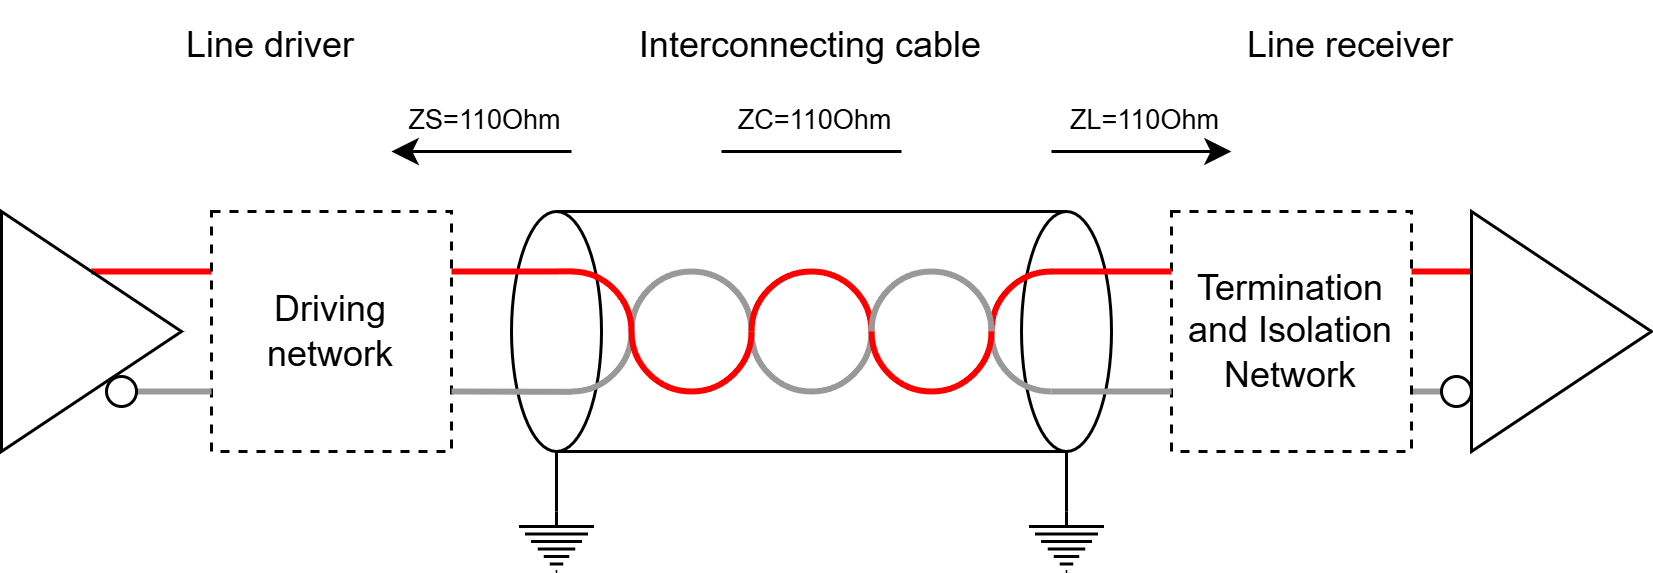

The diagram above was exported from draw.io. Its source (the exported page's mxGraphModel, read from the mxfile embedded in the PNG):
<mxGraphModel dx="941" dy="510" grid="1" gridSize="10" guides="1" tooltips="1" connect="1" arrows="1" fold="1" page="1" pageScale="1" pageWidth="850" pageHeight="1100" math="0" shadow="0">
  <root>
    <mxCell id="0" />
    <mxCell id="1" parent="0" />
    <mxCell id="a85l83p3yBVEJmJn7r8p-13" style="edgeStyle=orthogonalEdgeStyle;rounded=0;orthogonalLoop=1;jettySize=auto;html=1;exitX=0;exitY=0.25;exitDx=0;exitDy=0;entryX=0.5;entryY=0;entryDx=0;entryDy=0;endArrow=none;endFill=1;startFill=0;strokeWidth=2;strokeColor=#FF0000;" edge="1" parent="1" source="a85l83p3yBVEJmJn7r8p-3" target="a85l83p3yBVEJmJn7r8p-11">
      <mxGeometry relative="1" as="geometry">
        <Array as="points">
          <mxPoint x="270" y="420" />
          <mxPoint x="270" y="420" />
        </Array>
      </mxGeometry>
    </mxCell>
    <mxCell id="a85l83p3yBVEJmJn7r8p-3" value="Driving network" style="rounded=0;whiteSpace=wrap;html=1;dashed=1;labelBackgroundColor=none;fillColor=none;" vertex="1" parent="1">
      <mxGeometry x="280" y="400" width="80" height="80" as="geometry" />
    </mxCell>
    <mxCell id="a85l83p3yBVEJmJn7r8p-5" value="" style="ellipse;whiteSpace=wrap;html=1;labelBackgroundColor=none;fillColor=none;" vertex="1" parent="1">
      <mxGeometry x="380" y="400" width="30" height="80" as="geometry" />
    </mxCell>
    <mxCell id="a85l83p3yBVEJmJn7r8p-6" value="" style="ellipse;whiteSpace=wrap;html=1;labelBackgroundColor=none;fillColor=none;" vertex="1" parent="1">
      <mxGeometry x="550" y="400" width="30" height="80" as="geometry" />
    </mxCell>
    <mxCell id="a85l83p3yBVEJmJn7r8p-11" value="" style="triangle;whiteSpace=wrap;html=1;fillColor=none;" vertex="1" parent="1">
      <mxGeometry x="210" y="400" width="60" height="80" as="geometry" />
    </mxCell>
    <mxCell id="a85l83p3yBVEJmJn7r8p-14" style="edgeStyle=orthogonalEdgeStyle;rounded=0;orthogonalLoop=1;jettySize=auto;html=1;exitX=1;exitY=0.5;exitDx=0;exitDy=0;entryX=0;entryY=0.75;entryDx=0;entryDy=0;endArrow=none;startFill=0;strokeWidth=2;strokeColor=#999999;" edge="1" parent="1" source="a85l83p3yBVEJmJn7r8p-12" target="a85l83p3yBVEJmJn7r8p-3">
      <mxGeometry relative="1" as="geometry">
        <Array as="points" />
      </mxGeometry>
    </mxCell>
    <mxCell id="a85l83p3yBVEJmJn7r8p-12" value="" style="ellipse;whiteSpace=wrap;html=1;fillColor=none;" vertex="1" parent="1">
      <mxGeometry x="245" y="455" width="10" height="10" as="geometry" />
    </mxCell>
    <mxCell id="a85l83p3yBVEJmJn7r8p-18" style="edgeStyle=orthogonalEdgeStyle;rounded=0;orthogonalLoop=1;jettySize=auto;html=1;exitX=1;exitY=0.75;exitDx=0;exitDy=0;entryX=0;entryY=0.5;entryDx=0;entryDy=0;endArrow=none;endFill=1;startFill=0;strokeWidth=2;strokeColor=#999999;" edge="1" parent="1" source="a85l83p3yBVEJmJn7r8p-15" target="a85l83p3yBVEJmJn7r8p-17">
      <mxGeometry relative="1" as="geometry" />
    </mxCell>
    <mxCell id="a85l83p3yBVEJmJn7r8p-19" style="edgeStyle=orthogonalEdgeStyle;rounded=0;orthogonalLoop=1;jettySize=auto;html=1;exitX=1;exitY=0.25;exitDx=0;exitDy=0;entryX=0;entryY=0.25;entryDx=0;entryDy=0;endArrow=none;endFill=1;startFill=0;strokeWidth=2;strokeColor=#FF0000;" edge="1" parent="1" source="a85l83p3yBVEJmJn7r8p-15" target="a85l83p3yBVEJmJn7r8p-16">
      <mxGeometry relative="1" as="geometry" />
    </mxCell>
    <mxCell id="a85l83p3yBVEJmJn7r8p-15" value="Termination and Isolation Network" style="rounded=0;whiteSpace=wrap;html=1;dashed=1;labelBackgroundColor=none;fillColor=none;" vertex="1" parent="1">
      <mxGeometry x="600" y="400" width="80" height="80" as="geometry" />
    </mxCell>
    <mxCell id="a85l83p3yBVEJmJn7r8p-16" value="" style="triangle;whiteSpace=wrap;html=1;fillColor=none;" vertex="1" parent="1">
      <mxGeometry x="700" y="400" width="60" height="80" as="geometry" />
    </mxCell>
    <mxCell id="a85l83p3yBVEJmJn7r8p-17" value="" style="ellipse;whiteSpace=wrap;html=1;fillColor=none;" vertex="1" parent="1">
      <mxGeometry x="690" y="455" width="10" height="10" as="geometry" />
    </mxCell>
    <mxCell id="a85l83p3yBVEJmJn7r8p-21" value="" style="verticalLabelPosition=bottom;verticalAlign=top;html=1;shape=mxgraph.basic.arc;startAngle=0.75;endAngle=0.25;strokeColor=#999999;strokeWidth=2;" vertex="1" parent="1">
      <mxGeometry x="420" y="420" width="40" height="40" as="geometry" />
    </mxCell>
    <mxCell id="a85l83p3yBVEJmJn7r8p-22" value="" style="verticalLabelPosition=bottom;verticalAlign=top;html=1;shape=mxgraph.basic.arc;startAngle=0.75;endAngle=0.25;rotation=-180;strokeColor=#999999;strokeWidth=2;" vertex="1" parent="1">
      <mxGeometry x="460" y="420" width="40" height="40" as="geometry" />
    </mxCell>
    <mxCell id="a85l83p3yBVEJmJn7r8p-23" value="" style="verticalLabelPosition=bottom;verticalAlign=top;html=1;shape=mxgraph.basic.arc;startAngle=0.75;endAngle=0.0016578040311921588;strokeColor=#999999;rotation=-90;strokeWidth=2;" vertex="1" parent="1">
      <mxGeometry x="540" y="420" width="40" height="40" as="geometry" />
    </mxCell>
    <mxCell id="a85l83p3yBVEJmJn7r8p-27" value="" style="verticalLabelPosition=bottom;verticalAlign=top;html=1;shape=mxgraph.basic.arc;startAngle=0.75;endAngle=0.0015914963824541276;rotation=-180;strokeColor=#999999;strokeWidth=2;" vertex="1" parent="1">
      <mxGeometry x="380" y="420" width="40" height="40" as="geometry" />
    </mxCell>
    <mxCell id="a85l83p3yBVEJmJn7r8p-28" value="" style="verticalLabelPosition=bottom;verticalAlign=top;html=1;shape=mxgraph.basic.arc;startAngle=0.75;endAngle=0.25;rotation=-180;strokeColor=#FF0000;strokeWidth=2;" vertex="1" parent="1">
      <mxGeometry x="420" y="420" width="40" height="40" as="geometry" />
    </mxCell>
    <mxCell id="a85l83p3yBVEJmJn7r8p-29" value="" style="verticalLabelPosition=bottom;verticalAlign=top;html=1;shape=mxgraph.basic.arc;startAngle=0.75;endAngle=0.25;rotation=0;strokeColor=#FF0000;strokeWidth=2;" vertex="1" parent="1">
      <mxGeometry x="460" y="420" width="40" height="40" as="geometry" />
    </mxCell>
    <mxCell id="a85l83p3yBVEJmJn7r8p-30" value="" style="verticalLabelPosition=bottom;verticalAlign=top;html=1;shape=mxgraph.basic.arc;startAngle=0.75;endAngle=0.0016578040311921588;rotation=0;strokeColor=#FF0000;strokeWidth=2;" vertex="1" parent="1">
      <mxGeometry x="540" y="420" width="40" height="40" as="geometry" />
    </mxCell>
    <mxCell id="a85l83p3yBVEJmJn7r8p-31" value="" style="verticalLabelPosition=bottom;verticalAlign=top;html=1;shape=mxgraph.basic.arc;startAngle=0.75;endAngle=0.0015914963824541276;rotation=90;strokeColor=#FF0000;strokeWidth=2;" vertex="1" parent="1">
      <mxGeometry x="380" y="420" width="40" height="40" as="geometry" />
    </mxCell>
    <mxCell id="a85l83p3yBVEJmJn7r8p-32" style="edgeStyle=orthogonalEdgeStyle;rounded=0;orthogonalLoop=1;jettySize=auto;html=1;exitX=1;exitY=0.25;exitDx=0;exitDy=0;entryX=-0.001;entryY=0.495;entryDx=0;entryDy=0;entryPerimeter=0;endArrow=none;startFill=0;strokeColor=#FF0000;strokeWidth=2;" edge="1" parent="1" source="a85l83p3yBVEJmJn7r8p-3" target="a85l83p3yBVEJmJn7r8p-31">
      <mxGeometry relative="1" as="geometry">
        <Array as="points">
          <mxPoint x="390" y="420" />
          <mxPoint x="390" y="420" />
        </Array>
      </mxGeometry>
    </mxCell>
    <mxCell id="a85l83p3yBVEJmJn7r8p-33" style="edgeStyle=orthogonalEdgeStyle;rounded=0;orthogonalLoop=1;jettySize=auto;html=1;exitX=1;exitY=0.75;exitDx=0;exitDy=0;entryX=0.499;entryY=-0.002;entryDx=0;entryDy=0;entryPerimeter=0;endArrow=none;startFill=0;strokeColor=#999999;strokeWidth=2;" edge="1" parent="1" source="a85l83p3yBVEJmJn7r8p-3" target="a85l83p3yBVEJmJn7r8p-27">
      <mxGeometry relative="1" as="geometry">
        <Array as="points">
          <mxPoint x="400" y="460" />
        </Array>
      </mxGeometry>
    </mxCell>
    <mxCell id="a85l83p3yBVEJmJn7r8p-37" value="" style="verticalLabelPosition=bottom;verticalAlign=top;html=1;shape=mxgraph.basic.arc;startAngle=0.75;endAngle=0.25;strokeColor=#999999;strokeWidth=2;" vertex="1" parent="1">
      <mxGeometry x="500" y="420" width="40" height="40" as="geometry" />
    </mxCell>
    <mxCell id="a85l83p3yBVEJmJn7r8p-38" value="" style="verticalLabelPosition=bottom;verticalAlign=top;html=1;shape=mxgraph.basic.arc;startAngle=0.75;endAngle=0.25;rotation=-180;strokeColor=#FF0000;strokeWidth=2;" vertex="1" parent="1">
      <mxGeometry x="500" y="420" width="40" height="40" as="geometry" />
    </mxCell>
    <mxCell id="a85l83p3yBVEJmJn7r8p-39" style="edgeStyle=orthogonalEdgeStyle;rounded=0;orthogonalLoop=1;jettySize=auto;html=1;exitX=0;exitY=0.25;exitDx=0;exitDy=0;entryX=0.5;entryY=0;entryDx=0;entryDy=0;entryPerimeter=0;endArrow=none;startFill=0;strokeColor=#FF0000;strokeWidth=2;" edge="1" parent="1" source="a85l83p3yBVEJmJn7r8p-15" target="a85l83p3yBVEJmJn7r8p-30">
      <mxGeometry relative="1" as="geometry">
        <Array as="points">
          <mxPoint x="570" y="420" />
          <mxPoint x="570" y="420" />
        </Array>
      </mxGeometry>
    </mxCell>
    <mxCell id="a85l83p3yBVEJmJn7r8p-40" style="edgeStyle=orthogonalEdgeStyle;rounded=0;orthogonalLoop=1;jettySize=auto;html=1;exitX=0;exitY=0.75;exitDx=0;exitDy=0;entryX=0;entryY=0.5;entryDx=0;entryDy=0;entryPerimeter=0;endArrow=none;startFill=0;strokeColor=#999999;strokeWidth=2;" edge="1" parent="1" source="a85l83p3yBVEJmJn7r8p-15" target="a85l83p3yBVEJmJn7r8p-23">
      <mxGeometry relative="1" as="geometry">
        <Array as="points">
          <mxPoint x="570" y="460" />
          <mxPoint x="570" y="460" />
        </Array>
      </mxGeometry>
    </mxCell>
    <mxCell id="a85l83p3yBVEJmJn7r8p-41" value="" style="endArrow=none;html=1;rounded=0;exitX=0.5;exitY=0;exitDx=0;exitDy=0;entryX=0.5;entryY=0;entryDx=0;entryDy=0;" edge="1" parent="1" source="a85l83p3yBVEJmJn7r8p-5" target="a85l83p3yBVEJmJn7r8p-6">
      <mxGeometry width="50" height="50" relative="1" as="geometry">
        <mxPoint x="430" y="410" as="sourcePoint" />
        <mxPoint x="480" y="360" as="targetPoint" />
      </mxGeometry>
    </mxCell>
    <mxCell id="a85l83p3yBVEJmJn7r8p-42" value="" style="endArrow=none;html=1;rounded=0;exitX=0.5;exitY=1;exitDx=0;exitDy=0;entryX=0.5;entryY=1;entryDx=0;entryDy=0;" edge="1" parent="1" source="a85l83p3yBVEJmJn7r8p-5" target="a85l83p3yBVEJmJn7r8p-6">
      <mxGeometry width="50" height="50" relative="1" as="geometry">
        <mxPoint x="420" y="520" as="sourcePoint" />
        <mxPoint x="470" y="470" as="targetPoint" />
      </mxGeometry>
    </mxCell>
    <mxCell id="a85l83p3yBVEJmJn7r8p-45" style="edgeStyle=orthogonalEdgeStyle;rounded=0;orthogonalLoop=1;jettySize=auto;html=1;exitX=0.5;exitY=0;exitDx=0;exitDy=0;exitPerimeter=0;entryX=0.5;entryY=1;entryDx=0;entryDy=0;endArrow=none;startFill=0;" edge="1" parent="1" source="a85l83p3yBVEJmJn7r8p-43" target="a85l83p3yBVEJmJn7r8p-5">
      <mxGeometry relative="1" as="geometry" />
    </mxCell>
    <mxCell id="a85l83p3yBVEJmJn7r8p-43" value="" style="pointerEvents=1;verticalLabelPosition=bottom;shadow=0;dashed=0;align=center;html=1;verticalAlign=top;shape=mxgraph.electrical.signal_sources.protective_earth;" vertex="1" parent="1">
      <mxGeometry x="382.5" y="500" width="25" height="20" as="geometry" />
    </mxCell>
    <mxCell id="a85l83p3yBVEJmJn7r8p-46" style="edgeStyle=orthogonalEdgeStyle;rounded=0;orthogonalLoop=1;jettySize=auto;html=1;exitX=0.5;exitY=0;exitDx=0;exitDy=0;exitPerimeter=0;entryX=0.5;entryY=1;entryDx=0;entryDy=0;endArrow=none;startFill=0;" edge="1" parent="1" source="a85l83p3yBVEJmJn7r8p-44" target="a85l83p3yBVEJmJn7r8p-6">
      <mxGeometry relative="1" as="geometry">
        <mxPoint x="565.0402684563758" y="480" as="targetPoint" />
      </mxGeometry>
    </mxCell>
    <mxCell id="a85l83p3yBVEJmJn7r8p-44" value="" style="pointerEvents=1;verticalLabelPosition=bottom;shadow=0;dashed=0;align=center;html=1;verticalAlign=top;shape=mxgraph.electrical.signal_sources.protective_earth;" vertex="1" parent="1">
      <mxGeometry x="552.5" y="500" width="25" height="20" as="geometry" />
    </mxCell>
    <mxCell id="a85l83p3yBVEJmJn7r8p-47" value="" style="endArrow=classic;html=1;rounded=0;" edge="1" parent="1">
      <mxGeometry width="50" height="50" relative="1" as="geometry">
        <mxPoint x="400" y="380" as="sourcePoint" />
        <mxPoint x="340" y="380" as="targetPoint" />
      </mxGeometry>
    </mxCell>
    <mxCell id="a85l83p3yBVEJmJn7r8p-48" value="ZS=110Ohm" style="edgeLabel;html=1;align=center;verticalAlign=middle;resizable=0;points=[];fontSize=9;labelBackgroundColor=none;" vertex="1" connectable="0" parent="a85l83p3yBVEJmJn7r8p-47">
      <mxGeometry x="-0.2101" y="1" relative="1" as="geometry">
        <mxPoint x="-6" y="-11" as="offset" />
      </mxGeometry>
    </mxCell>
    <mxCell id="a85l83p3yBVEJmJn7r8p-49" value="" style="endArrow=none;html=1;rounded=0;startFill=1;startArrow=classic;" edge="1" parent="1">
      <mxGeometry width="50" height="50" relative="1" as="geometry">
        <mxPoint x="620" y="380" as="sourcePoint" />
        <mxPoint x="560" y="380" as="targetPoint" />
      </mxGeometry>
    </mxCell>
    <mxCell id="a85l83p3yBVEJmJn7r8p-50" value="ZL=110Ohm" style="edgeLabel;html=1;align=center;verticalAlign=middle;resizable=0;points=[];fontSize=9;labelBackgroundColor=none;" vertex="1" connectable="0" parent="a85l83p3yBVEJmJn7r8p-49">
      <mxGeometry x="-0.2101" y="1" relative="1" as="geometry">
        <mxPoint x="-6" y="-11" as="offset" />
      </mxGeometry>
    </mxCell>
    <mxCell id="a85l83p3yBVEJmJn7r8p-51" value="" style="endArrow=none;html=1;rounded=0;startFill=0;startArrow=none;" edge="1" parent="1">
      <mxGeometry width="50" height="50" relative="1" as="geometry">
        <mxPoint x="510" y="380" as="sourcePoint" />
        <mxPoint x="450" y="380" as="targetPoint" />
      </mxGeometry>
    </mxCell>
    <mxCell id="a85l83p3yBVEJmJn7r8p-52" value="ZC=110Ohm" style="edgeLabel;html=1;align=center;verticalAlign=middle;resizable=0;points=[];fontSize=9;labelBackgroundColor=none;" vertex="1" connectable="0" parent="a85l83p3yBVEJmJn7r8p-51">
      <mxGeometry x="-0.2101" y="1" relative="1" as="geometry">
        <mxPoint x="-6" y="-11" as="offset" />
      </mxGeometry>
    </mxCell>
    <mxCell id="a85l83p3yBVEJmJn7r8p-53" value="Interconnecting cable" style="text;html=1;align=center;verticalAlign=middle;whiteSpace=wrap;rounded=0;" vertex="1" parent="1">
      <mxGeometry x="390" y="330" width="180" height="30" as="geometry" />
    </mxCell>
    <mxCell id="a85l83p3yBVEJmJn7r8p-54" value="Line driver" style="text;html=1;align=center;verticalAlign=middle;whiteSpace=wrap;rounded=0;" vertex="1" parent="1">
      <mxGeometry x="210" y="330" width="180" height="30" as="geometry" />
    </mxCell>
    <mxCell id="a85l83p3yBVEJmJn7r8p-55" value="Line receiver" style="text;html=1;align=center;verticalAlign=middle;whiteSpace=wrap;rounded=0;" vertex="1" parent="1">
      <mxGeometry x="570" y="330" width="180" height="30" as="geometry" />
    </mxCell>
  </root>
</mxGraphModel>